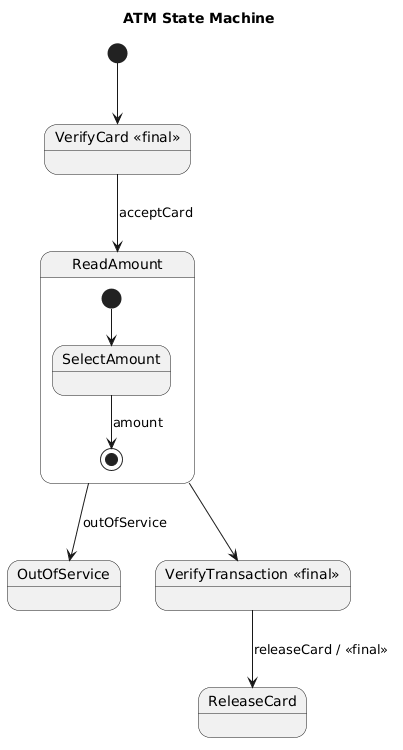

The diagram above was rendered by PlantUML. Its source (embedded in the PNG):
@startuml
title ATM State Machine

[*] --> VerifyCard

state "VerifyCard <<final>>" as VerifyCard

state ReadAmount {
  [*] --> SelectAmount
  state SelectAmount
  SelectAmount --> [*] : amount
}

state OutOfService
state "VerifyTransaction <<final>>" as VerifyTransaction
state ReleaseCard

VerifyCard --> ReadAmount : acceptCard
ReadAmount --> OutOfService : outOfService
ReadAmount --> VerifyTransaction
VerifyTransaction --> ReleaseCard : releaseCard / <<final>>
@enduml